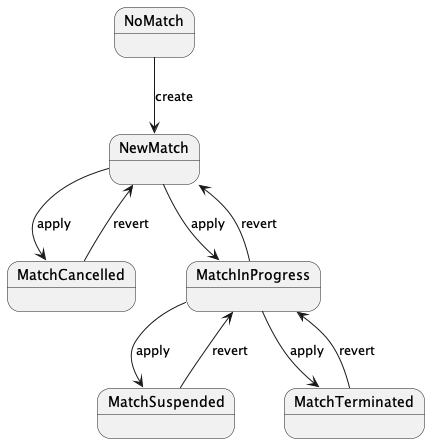

The diagram above was rendered by PlantUML. Its source (embedded in the PNG):
@startuml

state NoMatch
state NewMatch
state MatchCancelled
state MatchInProgress
state MatchSuspended
state MatchTerminated

NoMatch -down-> NewMatch : create
NewMatch -down-> MatchInProgress : apply
MatchInProgress -up-> NewMatch : revert
NewMatch -down-> MatchCancelled : apply
MatchCancelled -up-> NewMatch : revert
MatchInProgress -down-> MatchSuspended : apply
MatchSuspended -down-> MatchInProgress : revert
MatchInProgress -down-> MatchTerminated : apply
MatchTerminated -down-> MatchInProgress : revert

@enduml